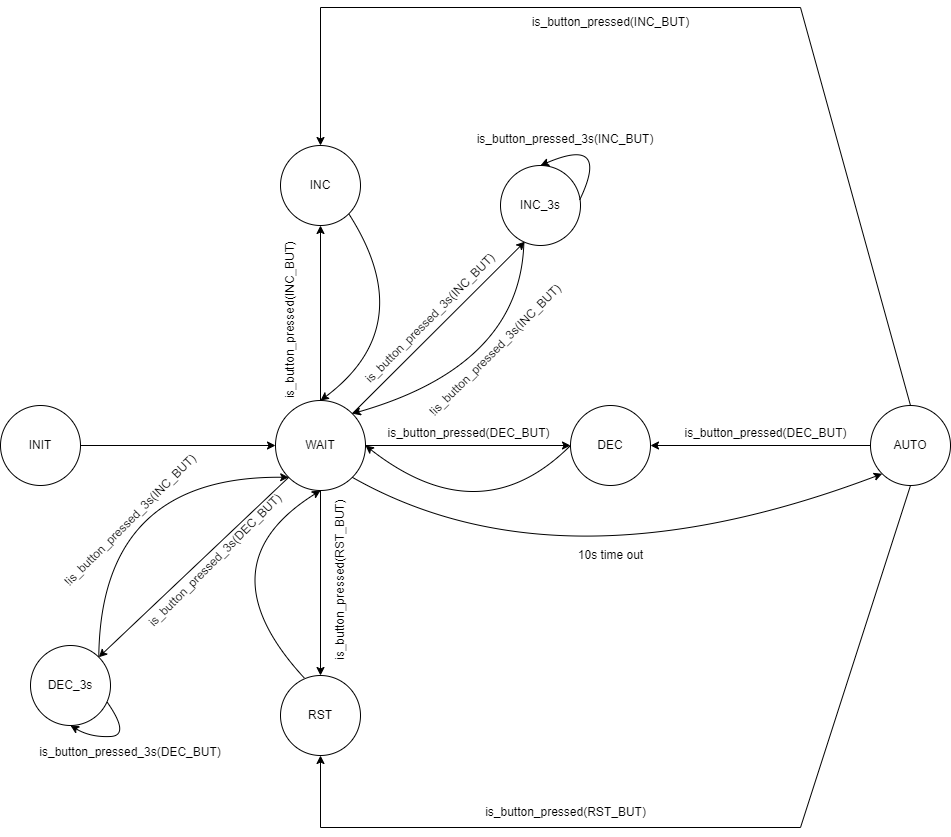

The diagram above was exported from draw.io. Its source (the exported page's mxGraphModel, read from the mxfile embedded in the PNG):
<mxGraphModel dx="1633" dy="765" grid="1" gridSize="10" guides="1" tooltips="1" connect="1" arrows="1" fold="1" page="1" pageScale="1" pageWidth="850" pageHeight="1100" math="0" shadow="0">
  <root>
    <mxCell id="0" />
    <mxCell id="1" parent="0" />
    <mxCell id="Q_SUUIsfQAdWxG3-D6IY-1" value="INIT" style="ellipse;whiteSpace=wrap;html=1;aspect=fixed;" vertex="1" parent="1">
      <mxGeometry x="90" y="478" width="80" height="80" as="geometry" />
    </mxCell>
    <mxCell id="Q_SUUIsfQAdWxG3-D6IY-2" value="WAIT" style="ellipse;whiteSpace=wrap;html=1;aspect=fixed;" vertex="1" parent="1">
      <mxGeometry x="365" y="473" width="90" height="90" as="geometry" />
    </mxCell>
    <mxCell id="Q_SUUIsfQAdWxG3-D6IY-3" value="INC" style="ellipse;whiteSpace=wrap;html=1;aspect=fixed;" vertex="1" parent="1">
      <mxGeometry x="370" y="218" width="80" height="80" as="geometry" />
    </mxCell>
    <mxCell id="Q_SUUIsfQAdWxG3-D6IY-4" value="DEC" style="ellipse;whiteSpace=wrap;html=1;aspect=fixed;" vertex="1" parent="1">
      <mxGeometry x="660" y="478" width="80" height="80" as="geometry" />
    </mxCell>
    <mxCell id="Q_SUUIsfQAdWxG3-D6IY-5" value="RST" style="ellipse;whiteSpace=wrap;html=1;aspect=fixed;" vertex="1" parent="1">
      <mxGeometry x="370" y="748" width="80" height="80" as="geometry" />
    </mxCell>
    <mxCell id="Q_SUUIsfQAdWxG3-D6IY-7" value="" style="endArrow=classic;html=1;rounded=0;entryX=0;entryY=0.5;entryDx=0;entryDy=0;exitX=1;exitY=0.5;exitDx=0;exitDy=0;" edge="1" parent="1" source="Q_SUUIsfQAdWxG3-D6IY-1" target="Q_SUUIsfQAdWxG3-D6IY-2">
      <mxGeometry width="50" height="50" relative="1" as="geometry">
        <mxPoint x="290" y="518" as="sourcePoint" />
        <mxPoint x="340" y="468" as="targetPoint" />
      </mxGeometry>
    </mxCell>
    <mxCell id="Q_SUUIsfQAdWxG3-D6IY-8" value="" style="endArrow=classic;html=1;rounded=0;entryX=0;entryY=0.5;entryDx=0;entryDy=0;exitX=1;exitY=0.5;exitDx=0;exitDy=0;" edge="1" parent="1" source="Q_SUUIsfQAdWxG3-D6IY-2" target="Q_SUUIsfQAdWxG3-D6IY-4">
      <mxGeometry width="50" height="50" relative="1" as="geometry">
        <mxPoint x="480" y="518" as="sourcePoint" />
        <mxPoint x="500" y="468" as="targetPoint" />
      </mxGeometry>
    </mxCell>
    <mxCell id="Q_SUUIsfQAdWxG3-D6IY-9" value="" style="endArrow=classic;html=1;rounded=0;entryX=0.5;entryY=1;entryDx=0;entryDy=0;exitX=0.5;exitY=0;exitDx=0;exitDy=0;" edge="1" parent="1" source="Q_SUUIsfQAdWxG3-D6IY-2" target="Q_SUUIsfQAdWxG3-D6IY-3">
      <mxGeometry width="50" height="50" relative="1" as="geometry">
        <mxPoint x="410" y="468" as="sourcePoint" />
        <mxPoint x="460" y="428" as="targetPoint" />
      </mxGeometry>
    </mxCell>
    <mxCell id="Q_SUUIsfQAdWxG3-D6IY-10" value="" style="endArrow=classic;html=1;rounded=0;exitX=0.5;exitY=1;exitDx=0;exitDy=0;entryX=0.5;entryY=0;entryDx=0;entryDy=0;" edge="1" parent="1" source="Q_SUUIsfQAdWxG3-D6IY-2" target="Q_SUUIsfQAdWxG3-D6IY-5">
      <mxGeometry width="50" height="50" relative="1" as="geometry">
        <mxPoint x="440" y="548" as="sourcePoint" />
        <mxPoint x="490" y="498" as="targetPoint" />
      </mxGeometry>
    </mxCell>
    <mxCell id="Q_SUUIsfQAdWxG3-D6IY-11" value="is_button_pressed(DEC_BUT)" style="text;html=1;align=center;verticalAlign=middle;resizable=0;points=[];autosize=1;strokeColor=none;fillColor=none;" vertex="1" parent="1">
      <mxGeometry x="463" y="491" width="190" height="30" as="geometry" />
    </mxCell>
    <mxCell id="Q_SUUIsfQAdWxG3-D6IY-12" value="is_button_pressed(INC_BUT)" style="text;html=1;align=center;verticalAlign=middle;resizable=0;points=[];autosize=1;strokeColor=none;fillColor=none;rotation=-90;" vertex="1" parent="1">
      <mxGeometry x="290" y="378" width="180" height="30" as="geometry" />
    </mxCell>
    <mxCell id="Q_SUUIsfQAdWxG3-D6IY-13" value="is_button_pressed(RST_BUT)" style="text;html=1;align=center;verticalAlign=middle;resizable=0;points=[];autosize=1;strokeColor=none;fillColor=none;rotation=-90;" vertex="1" parent="1">
      <mxGeometry x="340" y="638" width="180" height="30" as="geometry" />
    </mxCell>
    <mxCell id="Q_SUUIsfQAdWxG3-D6IY-14" value="" style="endArrow=classic;html=1;curved=1;exitX=0;exitY=0.5;exitDx=0;exitDy=0;entryX=1;entryY=0.5;entryDx=0;entryDy=0;" edge="1" parent="1" source="Q_SUUIsfQAdWxG3-D6IY-4" target="Q_SUUIsfQAdWxG3-D6IY-2">
      <mxGeometry width="50" height="50" relative="1" as="geometry">
        <mxPoint x="710" y="608" as="sourcePoint" />
        <mxPoint x="760" y="558" as="targetPoint" />
        <Array as="points">
          <mxPoint x="570" y="608" />
        </Array>
      </mxGeometry>
    </mxCell>
    <mxCell id="Q_SUUIsfQAdWxG3-D6IY-15" value="" style="endArrow=classic;html=1;curved=1;entryX=0.5;entryY=1;entryDx=0;entryDy=0;exitX=0.299;exitY=0.033;exitDx=0;exitDy=0;exitPerimeter=0;" edge="1" parent="1" source="Q_SUUIsfQAdWxG3-D6IY-5" target="Q_SUUIsfQAdWxG3-D6IY-2">
      <mxGeometry width="50" height="50" relative="1" as="geometry">
        <mxPoint x="450" y="508" as="sourcePoint" />
        <mxPoint x="500" y="458" as="targetPoint" />
        <Array as="points">
          <mxPoint x="290" y="638" />
        </Array>
      </mxGeometry>
    </mxCell>
    <mxCell id="Q_SUUIsfQAdWxG3-D6IY-16" value="" style="endArrow=classic;html=1;curved=1;exitX=1;exitY=1;exitDx=0;exitDy=0;entryX=0.5;entryY=0;entryDx=0;entryDy=0;" edge="1" parent="1" source="Q_SUUIsfQAdWxG3-D6IY-3" target="Q_SUUIsfQAdWxG3-D6IY-2">
      <mxGeometry width="50" height="50" relative="1" as="geometry">
        <mxPoint x="450" y="518" as="sourcePoint" />
        <mxPoint x="500" y="468" as="targetPoint" />
        <Array as="points">
          <mxPoint x="510" y="398" />
        </Array>
      </mxGeometry>
    </mxCell>
    <mxCell id="Q_SUUIsfQAdWxG3-D6IY-18" value="INC_3s" style="ellipse;whiteSpace=wrap;html=1;aspect=fixed;" vertex="1" parent="1">
      <mxGeometry x="590" y="238" width="80" height="80" as="geometry" />
    </mxCell>
    <mxCell id="Q_SUUIsfQAdWxG3-D6IY-19" value="DEC_3s" style="ellipse;whiteSpace=wrap;html=1;aspect=fixed;" vertex="1" parent="1">
      <mxGeometry x="120" y="718" width="80" height="80" as="geometry" />
    </mxCell>
    <mxCell id="Q_SUUIsfQAdWxG3-D6IY-22" value="" style="endArrow=classic;html=1;curved=1;exitX=1;exitY=0;exitDx=0;exitDy=0;entryX=0.304;entryY=0.952;entryDx=0;entryDy=0;entryPerimeter=0;" edge="1" parent="1" source="Q_SUUIsfQAdWxG3-D6IY-2" target="Q_SUUIsfQAdWxG3-D6IY-18">
      <mxGeometry width="50" height="50" relative="1" as="geometry">
        <mxPoint x="370" y="598" as="sourcePoint" />
        <mxPoint x="420" y="548" as="targetPoint" />
      </mxGeometry>
    </mxCell>
    <mxCell id="Q_SUUIsfQAdWxG3-D6IY-23" value="" style="endArrow=classic;html=1;curved=1;entryX=0;entryY=1;entryDx=0;entryDy=0;exitX=1;exitY=0;exitDx=0;exitDy=0;" edge="1" parent="1" source="Q_SUUIsfQAdWxG3-D6IY-19" target="Q_SUUIsfQAdWxG3-D6IY-2">
      <mxGeometry width="50" height="50" relative="1" as="geometry">
        <mxPoint x="200" y="678" as="sourcePoint" />
        <mxPoint x="420" y="548" as="targetPoint" />
        <Array as="points">
          <mxPoint x="190" y="548" />
        </Array>
      </mxGeometry>
    </mxCell>
    <mxCell id="Q_SUUIsfQAdWxG3-D6IY-24" value="" style="endArrow=classic;html=1;curved=1;exitX=0.292;exitY=0.965;exitDx=0;exitDy=0;entryX=1;entryY=0;entryDx=0;entryDy=0;exitPerimeter=0;" edge="1" parent="1" source="Q_SUUIsfQAdWxG3-D6IY-18" target="Q_SUUIsfQAdWxG3-D6IY-2">
      <mxGeometry width="50" height="50" relative="1" as="geometry">
        <mxPoint x="350" y="558" as="sourcePoint" />
        <mxPoint x="400" y="508" as="targetPoint" />
        <Array as="points">
          <mxPoint x="610" y="438" />
        </Array>
      </mxGeometry>
    </mxCell>
    <mxCell id="Q_SUUIsfQAdWxG3-D6IY-29" value="" style="endArrow=classic;html=1;curved=1;exitX=0.957;exitY=0.706;exitDx=0;exitDy=0;exitPerimeter=0;entryX=0.5;entryY=1;entryDx=0;entryDy=0;" edge="1" parent="1" source="Q_SUUIsfQAdWxG3-D6IY-19" target="Q_SUUIsfQAdWxG3-D6IY-19">
      <mxGeometry width="50" height="50" relative="1" as="geometry">
        <mxPoint x="160" y="628" as="sourcePoint" />
        <mxPoint x="210" y="578" as="targetPoint" />
        <Array as="points">
          <mxPoint x="220" y="808" />
          <mxPoint x="180" y="810" />
        </Array>
      </mxGeometry>
    </mxCell>
    <mxCell id="Q_SUUIsfQAdWxG3-D6IY-30" value="" style="endArrow=classic;html=1;curved=1;exitX=0.991;exitY=0.428;exitDx=0;exitDy=0;entryX=0.5;entryY=0;entryDx=0;entryDy=0;exitPerimeter=0;" edge="1" parent="1" source="Q_SUUIsfQAdWxG3-D6IY-18" target="Q_SUUIsfQAdWxG3-D6IY-18">
      <mxGeometry width="50" height="50" relative="1" as="geometry">
        <mxPoint x="330" y="448" as="sourcePoint" />
        <mxPoint x="380" y="398" as="targetPoint" />
        <Array as="points">
          <mxPoint x="700" y="208" />
        </Array>
      </mxGeometry>
    </mxCell>
    <mxCell id="Q_SUUIsfQAdWxG3-D6IY-31" value="is_button_pressed_3s(DEC_BUT)" style="text;html=1;strokeColor=none;fillColor=none;align=center;verticalAlign=middle;whiteSpace=wrap;rounded=0;rotation=-45;" vertex="1" parent="1">
      <mxGeometry x="230" y="618" width="150" height="30" as="geometry" />
    </mxCell>
    <mxCell id="Q_SUUIsfQAdWxG3-D6IY-34" value="is_button_pressed_3s(INC_BUT)" style="text;html=1;strokeColor=none;fillColor=none;align=center;verticalAlign=middle;whiteSpace=wrap;rounded=0;rotation=-45;" vertex="1" parent="1">
      <mxGeometry x="445" y="376" width="150" height="30" as="geometry" />
    </mxCell>
    <mxCell id="Q_SUUIsfQAdWxG3-D6IY-37" value="!is_button_pressed_3s(INC_BUT)" style="text;html=1;strokeColor=none;fillColor=none;align=center;verticalAlign=middle;whiteSpace=wrap;rounded=0;rotation=-45;fontStyle=0" vertex="1" parent="1">
      <mxGeometry x="510" y="408" width="150" height="30" as="geometry" />
    </mxCell>
    <mxCell id="Q_SUUIsfQAdWxG3-D6IY-39" value="!is_button_pressed_3s(INC_BUT)" style="text;html=1;strokeColor=none;fillColor=none;align=center;verticalAlign=middle;whiteSpace=wrap;rounded=0;rotation=-45;" vertex="1" parent="1">
      <mxGeometry x="145" y="578" width="150" height="30" as="geometry" />
    </mxCell>
    <mxCell id="Q_SUUIsfQAdWxG3-D6IY-40" value="" style="endArrow=classic;html=1;curved=1;exitX=0;exitY=1;exitDx=0;exitDy=0;entryX=1;entryY=0;entryDx=0;entryDy=0;" edge="1" parent="1" source="Q_SUUIsfQAdWxG3-D6IY-2" target="Q_SUUIsfQAdWxG3-D6IY-19">
      <mxGeometry width="50" height="50" relative="1" as="geometry">
        <mxPoint x="260" y="658" as="sourcePoint" />
        <mxPoint x="310" y="608" as="targetPoint" />
      </mxGeometry>
    </mxCell>
    <mxCell id="Q_SUUIsfQAdWxG3-D6IY-41" value="is_button_pressed_3s(DEC_BUT)" style="text;html=1;strokeColor=none;fillColor=none;align=center;verticalAlign=middle;whiteSpace=wrap;rounded=0;" vertex="1" parent="1">
      <mxGeometry x="190" y="810" width="60" height="30" as="geometry" />
    </mxCell>
    <mxCell id="Q_SUUIsfQAdWxG3-D6IY-42" value="is_button_pressed_3s(INC_BUT)" style="text;html=1;strokeColor=none;fillColor=none;align=center;verticalAlign=middle;whiteSpace=wrap;rounded=0;" vertex="1" parent="1">
      <mxGeometry x="610" y="197" width="90" height="30" as="geometry" />
    </mxCell>
    <mxCell id="Q_SUUIsfQAdWxG3-D6IY-44" value="AUTO" style="ellipse;whiteSpace=wrap;html=1;aspect=fixed;" vertex="1" parent="1">
      <mxGeometry x="960" y="478" width="80" height="80" as="geometry" />
    </mxCell>
    <mxCell id="Q_SUUIsfQAdWxG3-D6IY-45" value="" style="endArrow=classic;html=1;curved=1;exitX=1;exitY=1;exitDx=0;exitDy=0;entryX=0;entryY=1;entryDx=0;entryDy=0;" edge="1" parent="1" source="Q_SUUIsfQAdWxG3-D6IY-2" target="Q_SUUIsfQAdWxG3-D6IY-44">
      <mxGeometry width="50" height="50" relative="1" as="geometry">
        <mxPoint x="490" y="598" as="sourcePoint" />
        <mxPoint x="540" y="548" as="targetPoint" />
        <Array as="points">
          <mxPoint x="650" y="668" />
        </Array>
      </mxGeometry>
    </mxCell>
    <mxCell id="Q_SUUIsfQAdWxG3-D6IY-46" value="" style="endArrow=classic;html=1;curved=1;entryX=1;entryY=0.5;entryDx=0;entryDy=0;exitX=0;exitY=0.5;exitDx=0;exitDy=0;" edge="1" parent="1" source="Q_SUUIsfQAdWxG3-D6IY-44" target="Q_SUUIsfQAdWxG3-D6IY-4">
      <mxGeometry width="50" height="50" relative="1" as="geometry">
        <mxPoint x="850" y="518" as="sourcePoint" />
        <mxPoint x="540" y="548" as="targetPoint" />
      </mxGeometry>
    </mxCell>
    <mxCell id="Q_SUUIsfQAdWxG3-D6IY-47" value="" style="endArrow=classic;html=1;rounded=0;exitX=0.5;exitY=0;exitDx=0;exitDy=0;entryX=0.5;entryY=0;entryDx=0;entryDy=0;" edge="1" parent="1" source="Q_SUUIsfQAdWxG3-D6IY-44" target="Q_SUUIsfQAdWxG3-D6IY-3">
      <mxGeometry width="50" height="50" relative="1" as="geometry">
        <mxPoint x="280" y="568" as="sourcePoint" />
        <mxPoint x="330" y="518" as="targetPoint" />
        <Array as="points">
          <mxPoint x="890" y="80" />
          <mxPoint x="410" y="80" />
        </Array>
      </mxGeometry>
    </mxCell>
    <mxCell id="Q_SUUIsfQAdWxG3-D6IY-48" value="" style="endArrow=classic;html=1;rounded=0;exitX=0.5;exitY=1;exitDx=0;exitDy=0;entryX=0.5;entryY=1;entryDx=0;entryDy=0;" edge="1" parent="1" source="Q_SUUIsfQAdWxG3-D6IY-44" target="Q_SUUIsfQAdWxG3-D6IY-5">
      <mxGeometry width="50" height="50" relative="1" as="geometry">
        <mxPoint x="280" y="530" as="sourcePoint" />
        <mxPoint x="410" y="830" as="targetPoint" />
        <Array as="points">
          <mxPoint x="890" y="900" />
          <mxPoint x="410" y="900" />
        </Array>
      </mxGeometry>
    </mxCell>
    <mxCell id="Q_SUUIsfQAdWxG3-D6IY-49" value="10s time out" style="text;html=1;strokeColor=none;fillColor=none;align=center;verticalAlign=middle;whiteSpace=wrap;rounded=0;" vertex="1" parent="1">
      <mxGeometry x="642.5" y="613" width="115" height="30" as="geometry" />
    </mxCell>
    <mxCell id="Q_SUUIsfQAdWxG3-D6IY-51" value="is_button_pressed(DEC_BUT)" style="text;html=1;align=center;verticalAlign=middle;resizable=0;points=[];autosize=1;strokeColor=none;fillColor=none;" vertex="1" parent="1">
      <mxGeometry x="760" y="491" width="190" height="30" as="geometry" />
    </mxCell>
    <mxCell id="Q_SUUIsfQAdWxG3-D6IY-53" value="is_button_pressed(RST_BUT)" style="text;html=1;align=center;verticalAlign=middle;resizable=0;points=[];autosize=1;strokeColor=none;fillColor=none;" vertex="1" parent="1">
      <mxGeometry x="565" y="870" width="180" height="30" as="geometry" />
    </mxCell>
    <mxCell id="Q_SUUIsfQAdWxG3-D6IY-54" value="is_button_pressed(INC_BUT)" style="text;html=1;align=center;verticalAlign=middle;resizable=0;points=[];autosize=1;strokeColor=none;fillColor=none;" vertex="1" parent="1">
      <mxGeometry x="610" y="80" width="180" height="30" as="geometry" />
    </mxCell>
  </root>
</mxGraphModel>